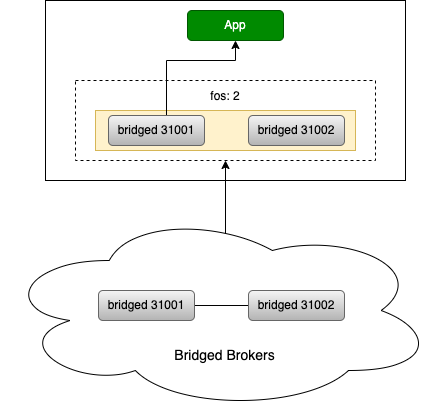

The diagram above was exported from draw.io. Its source (the exported page's mxGraphModel, read from the mxfile embedded in the PNG):
<mxGraphModel dx="2024" dy="1934" grid="1" gridSize="10" guides="1" tooltips="1" connect="1" arrows="1" fold="1" page="1" pageScale="1" pageWidth="850" pageHeight="1100" math="0" shadow="0">
  <root>
    <mxCell id="TuBjq_FiQhtkaZ7vWp37-0" />
    <mxCell id="TuBjq_FiQhtkaZ7vWp37-1" parent="TuBjq_FiQhtkaZ7vWp37-0" />
    <mxCell id="1-X8NFaXw7hlOnbvWsEE-0" value="" style="rounded=0;whiteSpace=wrap;html=1;" parent="TuBjq_FiQhtkaZ7vWp37-1" vertex="1">
      <mxGeometry x="230" y="300" width="360" height="180" as="geometry" />
    </mxCell>
    <mxCell id="1-X8NFaXw7hlOnbvWsEE-1" value="&lt;font style=&quot;font-size: 12px;&quot;&gt;fos: 2&lt;/font&gt;" style="rounded=0;whiteSpace=wrap;html=1;fontSize=14;dashed=1;align=center;verticalAlign=top;strokeColor=default;" parent="TuBjq_FiQhtkaZ7vWp37-1" vertex="1">
      <mxGeometry x="260" y="380" width="300" height="80" as="geometry" />
    </mxCell>
    <mxCell id="1-X8NFaXw7hlOnbvWsEE-2" value="" style="group;fillColor=#fff2cc;strokeColor=#d6b656;container=0;" parent="TuBjq_FiQhtkaZ7vWp37-1" vertex="1" connectable="0">
      <mxGeometry x="280" y="410" width="260" height="40" as="geometry" />
    </mxCell>
    <mxCell id="1-X8NFaXw7hlOnbvWsEE-3" value="App" style="rounded=1;whiteSpace=wrap;html=1;fillColor=#008a00;strokeColor=#005700;fontColor=#ffffff;" parent="TuBjq_FiQhtkaZ7vWp37-1" vertex="1">
      <mxGeometry x="372" y="310" width="96" height="30" as="geometry" />
    </mxCell>
    <mxCell id="1-X8NFaXw7hlOnbvWsEE-4" style="edgeStyle=orthogonalEdgeStyle;rounded=0;orthogonalLoop=1;jettySize=auto;html=1;entryX=0.5;entryY=1;entryDx=0;entryDy=0;fontSize=14;fontColor=#FFFFFF;endArrow=classic;endFill=1;exitX=0.5;exitY=0;exitDx=0;exitDy=0;" parent="TuBjq_FiQhtkaZ7vWp37-1" source="1-X8NFaXw7hlOnbvWsEE-5" target="1-X8NFaXw7hlOnbvWsEE-3" edge="1">
      <mxGeometry relative="1" as="geometry">
        <Array as="points">
          <mxPoint x="351" y="360" />
          <mxPoint x="420" y="360" />
        </Array>
      </mxGeometry>
    </mxCell>
    <mxCell id="1-X8NFaXw7hlOnbvWsEE-5" value="bridged 31001" style="rounded=1;whiteSpace=wrap;html=1;fillColor=#f5f5f5;strokeColor=#666666;gradientColor=#b3b3b3;" parent="TuBjq_FiQhtkaZ7vWp37-1" vertex="1">
      <mxGeometry x="293" y="415" width="96" height="30" as="geometry" />
    </mxCell>
    <mxCell id="1-X8NFaXw7hlOnbvWsEE-6" value="bridged 31002" style="rounded=1;whiteSpace=wrap;html=1;fillColor=#f5f5f5;strokeColor=#666666;gradientColor=#b3b3b3;" parent="TuBjq_FiQhtkaZ7vWp37-1" vertex="1">
      <mxGeometry x="433" y="415" width="96" height="30" as="geometry" />
    </mxCell>
    <mxCell id="1-X8NFaXw7hlOnbvWsEE-7" style="edgeStyle=orthogonalEdgeStyle;rounded=0;orthogonalLoop=1;jettySize=auto;html=1;entryX=0.5;entryY=1;entryDx=0;entryDy=0;fontSize=14;fontColor=#FFFFFF;endArrow=classic;endFill=1;" parent="TuBjq_FiQhtkaZ7vWp37-1" target="1-X8NFaXw7hlOnbvWsEE-1" edge="1">
      <mxGeometry relative="1" as="geometry">
        <mxPoint x="410" y="540" as="sourcePoint" />
      </mxGeometry>
    </mxCell>
    <mxCell id="1-X8NFaXw7hlOnbvWsEE-8" value="" style="ellipse;shape=cloud;whiteSpace=wrap;html=1;verticalAlign=bottom;fontSize=14;" parent="TuBjq_FiQhtkaZ7vWp37-1" vertex="1">
      <mxGeometry x="185" y="510" width="435" height="200" as="geometry" />
    </mxCell>
    <mxCell id="1-X8NFaXw7hlOnbvWsEE-9" style="edgeStyle=orthogonalEdgeStyle;rounded=0;orthogonalLoop=1;jettySize=auto;html=1;endArrow=none;endFill=0;entryX=0;entryY=0.5;entryDx=0;entryDy=0;" parent="TuBjq_FiQhtkaZ7vWp37-1" source="1-X8NFaXw7hlOnbvWsEE-10" target="1-X8NFaXw7hlOnbvWsEE-11" edge="1">
      <mxGeometry relative="1" as="geometry">
        <mxPoint x="421" y="660" as="targetPoint" />
      </mxGeometry>
    </mxCell>
    <mxCell id="1-X8NFaXw7hlOnbvWsEE-10" value="bridged 31001" style="rounded=1;whiteSpace=wrap;html=1;fillColor=#f5f5f5;strokeColor=#666666;gradientColor=#b3b3b3;" parent="TuBjq_FiQhtkaZ7vWp37-1" vertex="1">
      <mxGeometry x="283" y="590" width="96" height="30" as="geometry" />
    </mxCell>
    <mxCell id="1-X8NFaXw7hlOnbvWsEE-11" value="bridged 31002" style="rounded=1;whiteSpace=wrap;html=1;fillColor=#f5f5f5;strokeColor=#666666;gradientColor=#b3b3b3;" parent="TuBjq_FiQhtkaZ7vWp37-1" vertex="1">
      <mxGeometry x="433" y="590" width="96" height="30" as="geometry" />
    </mxCell>
    <mxCell id="1-X8NFaXw7hlOnbvWsEE-12" value="Bridged Brokers" style="text;html=1;strokeColor=none;fillColor=none;align=center;verticalAlign=middle;whiteSpace=wrap;rounded=0;fontSize=14;fontColor=#000000;" parent="TuBjq_FiQhtkaZ7vWp37-1" vertex="1">
      <mxGeometry x="352" y="640" width="115" height="30" as="geometry" />
    </mxCell>
  </root>
</mxGraphModel>